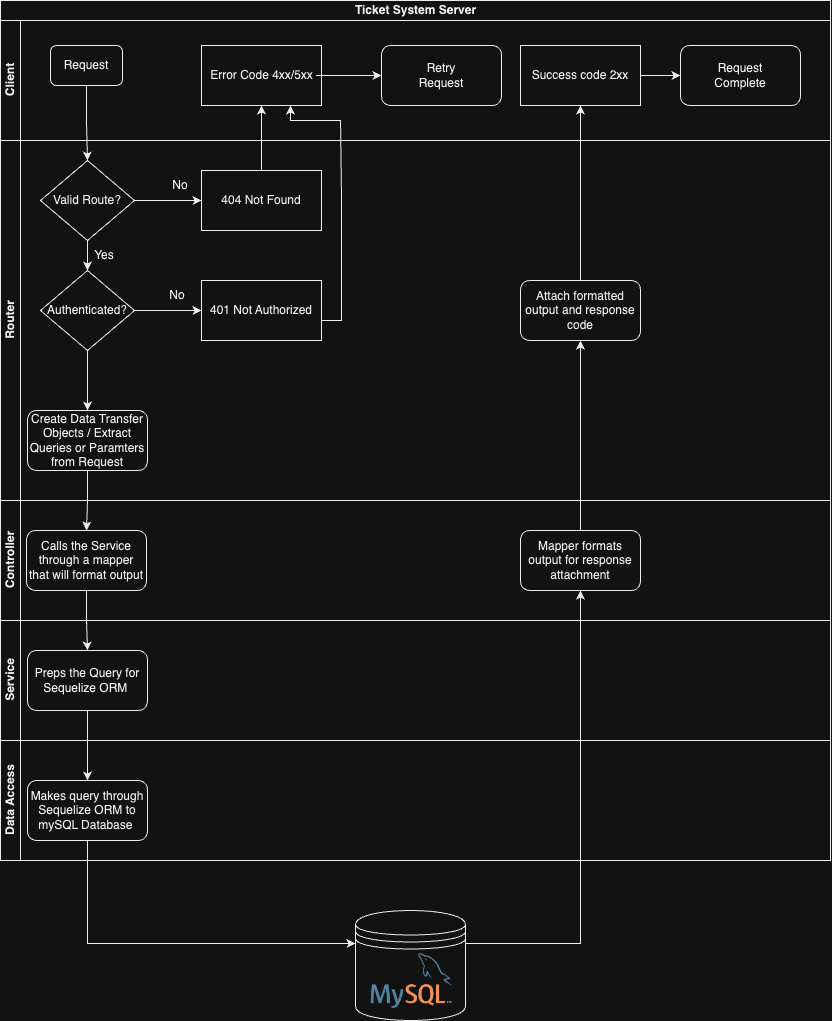

The diagram above was exported from draw.io. Its source (the exported page's mxGraphModel, read from the mxfile embedded in the PNG):
<mxGraphModel dx="989" dy="504" grid="1" gridSize="10" guides="1" tooltips="1" connect="1" arrows="1" fold="1" page="1" pageScale="1" pageWidth="850" pageHeight="1100" math="0" shadow="0" extFonts="Permanent Marker^https://fonts.googleapis.com/css?family=Permanent+Marker">
  <root>
    <mxCell id="0" />
    <mxCell id="1" parent="0" />
    <mxCell id="X85ODZO2tZBL6Zzdc4pB-23" value="Ticket System Server" style="swimlane;childLayout=stackLayout;resizeParent=1;resizeParentMax=0;horizontal=1;startSize=20;horizontalStack=0;html=1;" vertex="1" parent="1">
      <mxGeometry x="10" y="70" width="830" height="500" as="geometry" />
    </mxCell>
    <mxCell id="X85ODZO2tZBL6Zzdc4pB-24" value="Client" style="swimlane;startSize=20;horizontal=0;html=1;" vertex="1" parent="X85ODZO2tZBL6Zzdc4pB-23">
      <mxGeometry y="20" width="830" height="120" as="geometry" />
    </mxCell>
    <mxCell id="X85ODZO2tZBL6Zzdc4pB-30" value="" style="rounded=1;whiteSpace=wrap;html=1;" vertex="1" parent="X85ODZO2tZBL6Zzdc4pB-24">
      <mxGeometry x="50" y="25" width="72" height="40" as="geometry" />
    </mxCell>
    <mxCell id="X85ODZO2tZBL6Zzdc4pB-29" value="Request" style="text;strokeColor=none;align=center;fillColor=none;html=1;verticalAlign=middle;whiteSpace=wrap;rounded=0;" vertex="1" parent="X85ODZO2tZBL6Zzdc4pB-24">
      <mxGeometry x="56" y="30" width="60" height="30" as="geometry" />
    </mxCell>
    <mxCell id="X85ODZO2tZBL6Zzdc4pB-55" value="" style="whiteSpace=wrap;html=1;" vertex="1" parent="X85ODZO2tZBL6Zzdc4pB-24">
      <mxGeometry x="201" y="25" width="120" height="60" as="geometry" />
    </mxCell>
    <mxCell id="X85ODZO2tZBL6Zzdc4pB-59" value="" style="edgeStyle=orthogonalEdgeStyle;rounded=0;orthogonalLoop=1;jettySize=auto;html=1;" edge="1" parent="X85ODZO2tZBL6Zzdc4pB-24" source="X85ODZO2tZBL6Zzdc4pB-57" target="X85ODZO2tZBL6Zzdc4pB-58">
      <mxGeometry relative="1" as="geometry" />
    </mxCell>
    <mxCell id="X85ODZO2tZBL6Zzdc4pB-57" value="Error Code 4xx/5xx" style="text;html=1;strokeColor=none;fillColor=none;align=center;verticalAlign=middle;whiteSpace=wrap;rounded=0;" vertex="1" parent="X85ODZO2tZBL6Zzdc4pB-24">
      <mxGeometry x="206.5" y="40" width="109" height="30" as="geometry" />
    </mxCell>
    <mxCell id="X85ODZO2tZBL6Zzdc4pB-58" value="" style="rounded=1;whiteSpace=wrap;html=1;" vertex="1" parent="X85ODZO2tZBL6Zzdc4pB-24">
      <mxGeometry x="381" y="25" width="120" height="60" as="geometry" />
    </mxCell>
    <mxCell id="X85ODZO2tZBL6Zzdc4pB-60" value="Retry Request" style="text;html=1;strokeColor=none;fillColor=none;align=center;verticalAlign=middle;whiteSpace=wrap;rounded=0;" vertex="1" parent="X85ODZO2tZBL6Zzdc4pB-24">
      <mxGeometry x="411" y="40" width="60" height="30" as="geometry" />
    </mxCell>
    <mxCell id="X85ODZO2tZBL6Zzdc4pB-83" value="" style="edgeStyle=orthogonalEdgeStyle;rounded=0;orthogonalLoop=1;jettySize=auto;html=1;" edge="1" parent="X85ODZO2tZBL6Zzdc4pB-24" source="X85ODZO2tZBL6Zzdc4pB-80" target="X85ODZO2tZBL6Zzdc4pB-82">
      <mxGeometry relative="1" as="geometry" />
    </mxCell>
    <mxCell id="X85ODZO2tZBL6Zzdc4pB-80" value="Success code 2xx" style="whiteSpace=wrap;html=1;rounded=0;" vertex="1" parent="X85ODZO2tZBL6Zzdc4pB-24">
      <mxGeometry x="520" y="25" width="120" height="60" as="geometry" />
    </mxCell>
    <mxCell id="X85ODZO2tZBL6Zzdc4pB-82" value="" style="rounded=1;whiteSpace=wrap;html=1;" vertex="1" parent="X85ODZO2tZBL6Zzdc4pB-24">
      <mxGeometry x="680" y="25" width="120" height="60" as="geometry" />
    </mxCell>
    <mxCell id="X85ODZO2tZBL6Zzdc4pB-84" value="Request Complete" style="text;html=1;strokeColor=none;fillColor=none;align=center;verticalAlign=middle;whiteSpace=wrap;rounded=0;" vertex="1" parent="X85ODZO2tZBL6Zzdc4pB-24">
      <mxGeometry x="710" y="40" width="60" height="30" as="geometry" />
    </mxCell>
    <mxCell id="X85ODZO2tZBL6Zzdc4pB-25" value="Router" style="swimlane;startSize=20;horizontal=0;html=1;" vertex="1" parent="X85ODZO2tZBL6Zzdc4pB-23">
      <mxGeometry y="140" width="830" height="360" as="geometry" />
    </mxCell>
    <mxCell id="X85ODZO2tZBL6Zzdc4pB-53" value="" style="edgeStyle=orthogonalEdgeStyle;rounded=0;orthogonalLoop=1;jettySize=auto;html=1;" edge="1" parent="X85ODZO2tZBL6Zzdc4pB-25" source="X85ODZO2tZBL6Zzdc4pB-39" target="X85ODZO2tZBL6Zzdc4pB-52">
      <mxGeometry relative="1" as="geometry" />
    </mxCell>
    <mxCell id="X85ODZO2tZBL6Zzdc4pB-39" value="Valid Route?" style="rhombus;whiteSpace=wrap;html=1;" vertex="1" parent="X85ODZO2tZBL6Zzdc4pB-25">
      <mxGeometry x="40" y="20" width="94" height="80" as="geometry" />
    </mxCell>
    <mxCell id="X85ODZO2tZBL6Zzdc4pB-52" value="404 Not Found" style="whiteSpace=wrap;html=1;" vertex="1" parent="X85ODZO2tZBL6Zzdc4pB-25">
      <mxGeometry x="201" y="30" width="120" height="60" as="geometry" />
    </mxCell>
    <mxCell id="X85ODZO2tZBL6Zzdc4pB-54" value="No" style="text;html=1;strokeColor=none;fillColor=none;align=center;verticalAlign=middle;whiteSpace=wrap;rounded=0;" vertex="1" parent="X85ODZO2tZBL6Zzdc4pB-25">
      <mxGeometry x="150" y="30" width="60" height="30" as="geometry" />
    </mxCell>
    <mxCell id="X85ODZO2tZBL6Zzdc4pB-68" value="" style="edgeStyle=orthogonalEdgeStyle;rounded=0;orthogonalLoop=1;jettySize=auto;html=1;" edge="1" parent="X85ODZO2tZBL6Zzdc4pB-25" source="X85ODZO2tZBL6Zzdc4pB-42" target="X85ODZO2tZBL6Zzdc4pB-67">
      <mxGeometry relative="1" as="geometry" />
    </mxCell>
    <mxCell id="X85ODZO2tZBL6Zzdc4pB-42" value="Authenticated?" style="rhombus;whiteSpace=wrap;html=1;" vertex="1" parent="X85ODZO2tZBL6Zzdc4pB-25">
      <mxGeometry x="40" y="130" width="94" height="80" as="geometry" />
    </mxCell>
    <mxCell id="X85ODZO2tZBL6Zzdc4pB-43" value="" style="edgeStyle=orthogonalEdgeStyle;rounded=0;orthogonalLoop=1;jettySize=auto;html=1;" edge="1" parent="X85ODZO2tZBL6Zzdc4pB-25" source="X85ODZO2tZBL6Zzdc4pB-39" target="X85ODZO2tZBL6Zzdc4pB-42">
      <mxGeometry relative="1" as="geometry" />
    </mxCell>
    <mxCell id="X85ODZO2tZBL6Zzdc4pB-50" value="Yes" style="text;html=1;strokeColor=none;fillColor=none;align=center;verticalAlign=middle;whiteSpace=wrap;rounded=0;" vertex="1" parent="X85ODZO2tZBL6Zzdc4pB-25">
      <mxGeometry x="74" y="100" width="60" height="30" as="geometry" />
    </mxCell>
    <mxCell id="X85ODZO2tZBL6Zzdc4pB-61" value="401 Not Authorized" style="whiteSpace=wrap;html=1;" vertex="1" parent="X85ODZO2tZBL6Zzdc4pB-25">
      <mxGeometry x="201" y="140" width="120" height="60" as="geometry" />
    </mxCell>
    <mxCell id="X85ODZO2tZBL6Zzdc4pB-62" value="" style="edgeStyle=orthogonalEdgeStyle;rounded=0;orthogonalLoop=1;jettySize=auto;html=1;" edge="1" parent="X85ODZO2tZBL6Zzdc4pB-25" source="X85ODZO2tZBL6Zzdc4pB-42" target="X85ODZO2tZBL6Zzdc4pB-61">
      <mxGeometry relative="1" as="geometry" />
    </mxCell>
    <mxCell id="X85ODZO2tZBL6Zzdc4pB-64" value="No" style="text;html=1;strokeColor=none;fillColor=none;align=center;verticalAlign=middle;whiteSpace=wrap;rounded=0;" vertex="1" parent="X85ODZO2tZBL6Zzdc4pB-25">
      <mxGeometry x="146.5" y="140" width="60" height="30" as="geometry" />
    </mxCell>
    <mxCell id="X85ODZO2tZBL6Zzdc4pB-67" value="Create Data Transfer Objects / Extract Queries or Paramters from Request" style="rounded=1;whiteSpace=wrap;html=1;" vertex="1" parent="X85ODZO2tZBL6Zzdc4pB-25">
      <mxGeometry x="27" y="270" width="120" height="60" as="geometry" />
    </mxCell>
    <mxCell id="X85ODZO2tZBL6Zzdc4pB-85" value="Attach formatted output and response code" style="whiteSpace=wrap;html=1;rounded=1;" vertex="1" parent="X85ODZO2tZBL6Zzdc4pB-25">
      <mxGeometry x="520" y="140" width="120" height="60" as="geometry" />
    </mxCell>
    <mxCell id="X85ODZO2tZBL6Zzdc4pB-86" value="" style="edgeStyle=orthogonalEdgeStyle;rounded=0;orthogonalLoop=1;jettySize=auto;html=1;" edge="1" parent="X85ODZO2tZBL6Zzdc4pB-25" source="X85ODZO2tZBL6Zzdc4pB-78" target="X85ODZO2tZBL6Zzdc4pB-85">
      <mxGeometry relative="1" as="geometry">
        <Array as="points">
          <mxPoint x="580" y="340" />
          <mxPoint x="580" y="340" />
        </Array>
      </mxGeometry>
    </mxCell>
    <mxCell id="X85ODZO2tZBL6Zzdc4pB-49" value="" style="edgeStyle=orthogonalEdgeStyle;rounded=0;orthogonalLoop=1;jettySize=auto;html=1;" edge="1" parent="X85ODZO2tZBL6Zzdc4pB-23" source="X85ODZO2tZBL6Zzdc4pB-30" target="X85ODZO2tZBL6Zzdc4pB-39">
      <mxGeometry relative="1" as="geometry" />
    </mxCell>
    <mxCell id="X85ODZO2tZBL6Zzdc4pB-56" value="" style="edgeStyle=orthogonalEdgeStyle;rounded=0;orthogonalLoop=1;jettySize=auto;html=1;" edge="1" parent="X85ODZO2tZBL6Zzdc4pB-23" source="X85ODZO2tZBL6Zzdc4pB-52" target="X85ODZO2tZBL6Zzdc4pB-55">
      <mxGeometry relative="1" as="geometry" />
    </mxCell>
    <mxCell id="X85ODZO2tZBL6Zzdc4pB-65" style="edgeStyle=orthogonalEdgeStyle;rounded=0;orthogonalLoop=1;jettySize=auto;html=1;exitX=1;exitY=0.5;exitDx=0;exitDy=0;entryX=0.75;entryY=1;entryDx=0;entryDy=0;" edge="1" parent="X85ODZO2tZBL6Zzdc4pB-23" source="X85ODZO2tZBL6Zzdc4pB-61" target="X85ODZO2tZBL6Zzdc4pB-55">
      <mxGeometry relative="1" as="geometry">
        <mxPoint x="290" y="110" as="targetPoint" />
        <Array as="points">
          <mxPoint x="341" y="320" />
          <mxPoint x="341" y="197" />
          <mxPoint x="340" y="197" />
          <mxPoint x="340" y="120" />
          <mxPoint x="290" y="120" />
          <mxPoint x="290" y="105" />
        </Array>
      </mxGeometry>
    </mxCell>
    <mxCell id="X85ODZO2tZBL6Zzdc4pB-87" style="edgeStyle=orthogonalEdgeStyle;rounded=0;orthogonalLoop=1;jettySize=auto;html=1;exitX=0.5;exitY=0;exitDx=0;exitDy=0;" edge="1" parent="X85ODZO2tZBL6Zzdc4pB-23" source="X85ODZO2tZBL6Zzdc4pB-85" target="X85ODZO2tZBL6Zzdc4pB-80">
      <mxGeometry relative="1" as="geometry">
        <Array as="points">
          <mxPoint x="580" y="280" />
        </Array>
      </mxGeometry>
    </mxCell>
    <mxCell id="X85ODZO2tZBL6Zzdc4pB-35" value="" style="shape=datastore;whiteSpace=wrap;html=1;" vertex="1" parent="1">
      <mxGeometry x="365" y="980" width="110" height="110" as="geometry" />
    </mxCell>
    <mxCell id="X85ODZO2tZBL6Zzdc4pB-36" value="" style="shape=image;html=1;verticalLabelPosition=bottom;verticalAlign=top;imageAspect=1;aspect=fixed;image=https://1000logos.net/wp-content/uploads/2020/08/MySQL-Logo.png;" vertex="1" parent="1">
      <mxGeometry x="372" y="1020" width="96.4" height="60" as="geometry" />
    </mxCell>
    <mxCell id="X85ODZO2tZBL6Zzdc4pB-66" value="Data Access" style="swimlane;startSize=20;horizontal=0;html=1;" vertex="1" parent="1">
      <mxGeometry x="10" y="810" width="830" height="120" as="geometry" />
    </mxCell>
    <mxCell id="X85ODZO2tZBL6Zzdc4pB-73" value="Makes query through Sequelize ORM to mySQL Database&amp;nbsp;" style="whiteSpace=wrap;html=1;rounded=1;" vertex="1" parent="X85ODZO2tZBL6Zzdc4pB-66">
      <mxGeometry x="27" y="40" width="120" height="60" as="geometry" />
    </mxCell>
    <mxCell id="X85ODZO2tZBL6Zzdc4pB-31" value="Controller" style="swimlane;startSize=20;horizontal=0;html=1;" vertex="1" parent="1">
      <mxGeometry x="10" y="570" width="830" height="120" as="geometry" />
    </mxCell>
    <mxCell id="X85ODZO2tZBL6Zzdc4pB-69" value="Calls the Service through a mapper that will format output" style="whiteSpace=wrap;html=1;rounded=1;" vertex="1" parent="X85ODZO2tZBL6Zzdc4pB-31">
      <mxGeometry x="26" y="30" width="120" height="60" as="geometry" />
    </mxCell>
    <mxCell id="X85ODZO2tZBL6Zzdc4pB-78" value="Mapper formats output for response attachment" style="whiteSpace=wrap;html=1;rounded=1;" vertex="1" parent="X85ODZO2tZBL6Zzdc4pB-31">
      <mxGeometry x="520" y="30" width="120" height="60" as="geometry" />
    </mxCell>
    <mxCell id="X85ODZO2tZBL6Zzdc4pB-70" value="" style="edgeStyle=orthogonalEdgeStyle;rounded=0;orthogonalLoop=1;jettySize=auto;html=1;" edge="1" parent="1" source="X85ODZO2tZBL6Zzdc4pB-67" target="X85ODZO2tZBL6Zzdc4pB-69">
      <mxGeometry relative="1" as="geometry" />
    </mxCell>
    <mxCell id="X85ODZO2tZBL6Zzdc4pB-34" value="Service" style="swimlane;startSize=20;horizontal=0;html=1;" vertex="1" parent="1">
      <mxGeometry x="10" y="690" width="830" height="120" as="geometry" />
    </mxCell>
    <mxCell id="X85ODZO2tZBL6Zzdc4pB-71" value="Preps the Query for Sequelize ORM&amp;nbsp;" style="whiteSpace=wrap;html=1;rounded=1;" vertex="1" parent="X85ODZO2tZBL6Zzdc4pB-34">
      <mxGeometry x="27" y="30" width="120" height="60" as="geometry" />
    </mxCell>
    <mxCell id="X85ODZO2tZBL6Zzdc4pB-72" value="" style="edgeStyle=orthogonalEdgeStyle;rounded=0;orthogonalLoop=1;jettySize=auto;html=1;" edge="1" parent="1" source="X85ODZO2tZBL6Zzdc4pB-69" target="X85ODZO2tZBL6Zzdc4pB-71">
      <mxGeometry relative="1" as="geometry" />
    </mxCell>
    <mxCell id="X85ODZO2tZBL6Zzdc4pB-74" value="" style="edgeStyle=orthogonalEdgeStyle;rounded=0;orthogonalLoop=1;jettySize=auto;html=1;" edge="1" parent="1" source="X85ODZO2tZBL6Zzdc4pB-71" target="X85ODZO2tZBL6Zzdc4pB-73">
      <mxGeometry relative="1" as="geometry" />
    </mxCell>
    <mxCell id="X85ODZO2tZBL6Zzdc4pB-75" style="edgeStyle=orthogonalEdgeStyle;rounded=0;orthogonalLoop=1;jettySize=auto;html=1;exitX=0.5;exitY=1;exitDx=0;exitDy=0;entryX=0;entryY=0.3;entryDx=0;entryDy=0;" edge="1" parent="1" source="X85ODZO2tZBL6Zzdc4pB-73" target="X85ODZO2tZBL6Zzdc4pB-35">
      <mxGeometry relative="1" as="geometry" />
    </mxCell>
    <mxCell id="X85ODZO2tZBL6Zzdc4pB-79" value="" style="edgeStyle=orthogonalEdgeStyle;rounded=0;orthogonalLoop=1;jettySize=auto;html=1;exitX=1;exitY=0.3;exitDx=0;exitDy=0;" edge="1" parent="1" source="X85ODZO2tZBL6Zzdc4pB-35" target="X85ODZO2tZBL6Zzdc4pB-78">
      <mxGeometry relative="1" as="geometry">
        <mxPoint x="146" y="630" as="sourcePoint" />
      </mxGeometry>
    </mxCell>
  </root>
</mxGraphModel>